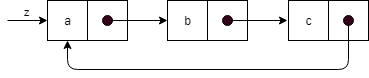

The diagram above was exported from draw.io. Its source (the exported page's mxGraphModel, read from the mxfile embedded in the PNG):
<mxGraphModel dx="1028" dy="596" grid="1" gridSize="10" guides="1" tooltips="1" connect="1" arrows="1" fold="1" page="1" pageScale="1" pageWidth="850" pageHeight="1100" background="#ffffff" math="0" shadow="0">
  <root>
    <mxCell id="0" />
    <mxCell id="1" parent="0" />
    <mxCell id="26" value="a" style="rounded=0;whiteSpace=wrap;html=1;" vertex="1" parent="1">
      <mxGeometry x="80" y="41" width="40" height="40" as="geometry" />
    </mxCell>
    <mxCell id="27" value="" style="rounded=0;whiteSpace=wrap;html=1;" vertex="1" parent="1">
      <mxGeometry x="120" y="41" width="40" height="40" as="geometry" />
    </mxCell>
    <mxCell id="31" value="" style="ellipse;whiteSpace=wrap;html=1;aspect=fixed;fillColor=#33001A;" vertex="1" parent="1">
      <mxGeometry x="135" y="56" width="10" height="10" as="geometry" />
    </mxCell>
    <mxCell id="32" value="" style="endArrow=classic;html=1;entryX=0;entryY=0.5;" edge="1" parent="1">
      <mxGeometry width="50" height="50" relative="1" as="geometry">
        <mxPoint x="144" y="61" as="sourcePoint" />
        <mxPoint x="200" y="61" as="targetPoint" />
      </mxGeometry>
    </mxCell>
    <mxCell id="33" value="z" style="endArrow=classic;html=1;entryX=0;entryY=0.5;verticalAlign=bottom;" edge="1" target="26" parent="1">
      <mxGeometry width="50" height="50" relative="1" as="geometry">
        <mxPoint x="40" y="61" as="sourcePoint" />
        <mxPoint x="60" y="41" as="targetPoint" />
      </mxGeometry>
    </mxCell>
    <mxCell id="34" value="b" style="rounded=0;whiteSpace=wrap;html=1;" vertex="1" parent="1">
      <mxGeometry x="200" y="41" width="40" height="40" as="geometry" />
    </mxCell>
    <mxCell id="35" value="" style="rounded=0;whiteSpace=wrap;html=1;" vertex="1" parent="1">
      <mxGeometry x="240" y="41" width="40" height="40" as="geometry" />
    </mxCell>
    <mxCell id="36" value="" style="ellipse;whiteSpace=wrap;html=1;aspect=fixed;fillColor=#33001A;" vertex="1" parent="1">
      <mxGeometry x="255" y="56" width="10" height="10" as="geometry" />
    </mxCell>
    <mxCell id="37" value="" style="endArrow=classic;html=1;entryX=0;entryY=0.5;" edge="1" parent="1">
      <mxGeometry width="50" height="50" relative="1" as="geometry">
        <mxPoint x="264" y="61" as="sourcePoint" />
        <mxPoint x="320" y="61" as="targetPoint" />
      </mxGeometry>
    </mxCell>
    <mxCell id="38" value="c" style="rounded=0;whiteSpace=wrap;html=1;" vertex="1" parent="1">
      <mxGeometry x="321" y="41" width="40" height="40" as="geometry" />
    </mxCell>
    <mxCell id="39" value="" style="rounded=0;whiteSpace=wrap;html=1;" vertex="1" parent="1">
      <mxGeometry x="361" y="41" width="40" height="40" as="geometry" />
    </mxCell>
    <mxCell id="40" value="" style="ellipse;whiteSpace=wrap;html=1;aspect=fixed;fillColor=#33001A;" vertex="1" parent="1">
      <mxGeometry x="376" y="56" width="10" height="10" as="geometry" />
    </mxCell>
    <mxCell id="98" value="" style="endArrow=classic;html=1;exitX=0.5;exitY=1;entryX=0.5;entryY=1;" edge="1" parent="1" source="40" target="26">
      <mxGeometry width="50" height="50" relative="1" as="geometry">
        <mxPoint x="370" y="170" as="sourcePoint" />
        <mxPoint x="90" y="100" as="targetPoint" />
        <Array as="points">
          <mxPoint x="381" y="110" />
          <mxPoint x="100" y="110" />
        </Array>
      </mxGeometry>
    </mxCell>
  </root>
</mxGraphModel>